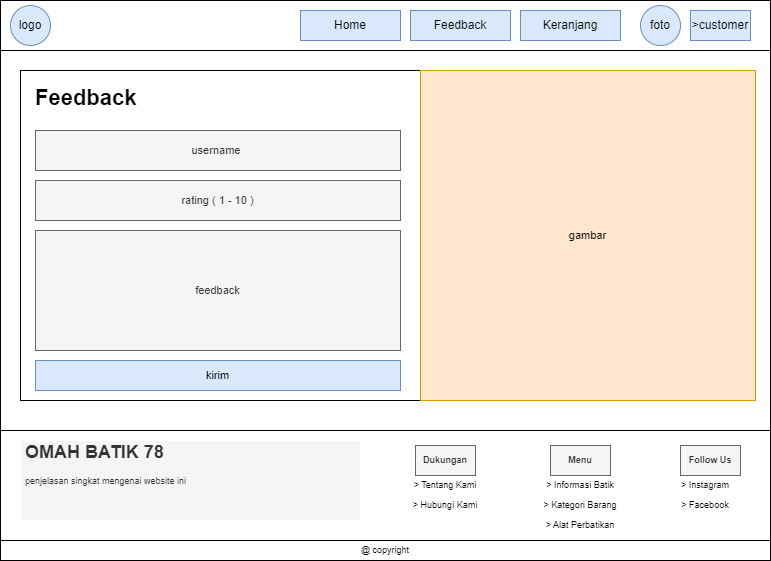

The diagram above was exported from draw.io. Its source (the exported page's mxGraphModel, read from the mxfile embedded in the PNG):
<mxGraphModel dx="868" dy="431" grid="1" gridSize="10" guides="1" tooltips="1" connect="1" arrows="1" fold="1" page="1" pageScale="1" pageWidth="850" pageHeight="1100" math="0" shadow="0">
  <root>
    <mxCell id="0" />
    <mxCell id="1" parent="0" />
    <mxCell id="syVCS6erasYSb00YWG_S-1" value="" style="rounded=0;whiteSpace=wrap;html=1;" parent="1" vertex="1">
      <mxGeometry x="50" y="90" width="770" height="540" as="geometry" />
    </mxCell>
    <mxCell id="syVCS6erasYSb00YWG_S-2" value="" style="rounded=0;whiteSpace=wrap;html=1;" parent="1" vertex="1">
      <mxGeometry x="50" y="90" width="770" height="50" as="geometry" />
    </mxCell>
    <mxCell id="syVCS6erasYSb00YWG_S-3" value="Keranjang" style="text;html=1;strokeColor=#6c8ebf;fillColor=#dae8fc;align=center;verticalAlign=middle;whiteSpace=wrap;rounded=0;" parent="1" vertex="1">
      <mxGeometry x="570" y="100" width="100" height="30" as="geometry" />
    </mxCell>
    <mxCell id="syVCS6erasYSb00YWG_S-4" value="&amp;gt;customer" style="text;html=1;strokeColor=#6c8ebf;fillColor=#dae8fc;align=center;verticalAlign=middle;whiteSpace=wrap;rounded=0;" parent="1" vertex="1">
      <mxGeometry x="740" y="100" width="60" height="30" as="geometry" />
    </mxCell>
    <mxCell id="syVCS6erasYSb00YWG_S-5" value="logo" style="ellipse;whiteSpace=wrap;html=1;aspect=fixed;fillColor=#dae8fc;strokeColor=#6c8ebf;" parent="1" vertex="1">
      <mxGeometry x="60" y="95" width="40" height="40" as="geometry" />
    </mxCell>
    <mxCell id="syVCS6erasYSb00YWG_S-6" value="" style="rounded=0;whiteSpace=wrap;html=1;" parent="1" vertex="1">
      <mxGeometry x="50" y="520" width="770" height="130" as="geometry" />
    </mxCell>
    <mxCell id="syVCS6erasYSb00YWG_S-7" value="Home" style="text;html=1;strokeColor=#6c8ebf;fillColor=#dae8fc;align=center;verticalAlign=middle;whiteSpace=wrap;rounded=0;" parent="1" vertex="1">
      <mxGeometry x="350" y="100" width="100" height="30" as="geometry" />
    </mxCell>
    <mxCell id="syVCS6erasYSb00YWG_S-8" value="" style="rounded=0;whiteSpace=wrap;html=1;" parent="1" vertex="1">
      <mxGeometry x="50" y="630" width="770" height="20" as="geometry" />
    </mxCell>
    <mxCell id="syVCS6erasYSb00YWG_S-9" value="@ copyright" style="text;html=1;strokeColor=none;fillColor=none;align=center;verticalAlign=middle;whiteSpace=wrap;rounded=0;fontSize=9;" parent="1" vertex="1">
      <mxGeometry x="405" y="630" width="60" height="20" as="geometry" />
    </mxCell>
    <mxCell id="syVCS6erasYSb00YWG_S-10" value="&lt;h1&gt;OMAH BATIK 78&lt;/h1&gt;&lt;div&gt;penjelasan singkat mengenai website ini&lt;/div&gt;" style="text;html=1;strokeColor=#FFFFFF;fillColor=#f5f5f5;spacing=5;spacingTop=-20;whiteSpace=wrap;overflow=hidden;rounded=0;fontSize=9;fontColor=#333333;" parent="1" vertex="1">
      <mxGeometry x="70" y="530" width="340" height="80" as="geometry" />
    </mxCell>
    <mxCell id="syVCS6erasYSb00YWG_S-11" value="&lt;b&gt;Menu&lt;/b&gt;" style="text;html=1;strokeColor=#666666;fillColor=#f5f5f5;align=center;verticalAlign=middle;whiteSpace=wrap;rounded=0;fontSize=9;fontColor=#333333;" parent="1" vertex="1">
      <mxGeometry x="600" y="535" width="60" height="30" as="geometry" />
    </mxCell>
    <mxCell id="syVCS6erasYSb00YWG_S-12" value="&lt;b&gt;Dukungan&lt;/b&gt;" style="text;html=1;strokeColor=#666666;fillColor=#f5f5f5;align=center;verticalAlign=middle;whiteSpace=wrap;rounded=0;fontSize=9;fontColor=#333333;" parent="1" vertex="1">
      <mxGeometry x="465" y="535" width="60" height="30" as="geometry" />
    </mxCell>
    <mxCell id="syVCS6erasYSb00YWG_S-13" value="&lt;b&gt;Follow Us&lt;/b&gt;" style="text;html=1;strokeColor=#666666;fillColor=#f5f5f5;align=center;verticalAlign=middle;whiteSpace=wrap;rounded=0;fontSize=9;fontColor=#333333;" parent="1" vertex="1">
      <mxGeometry x="730" y="535" width="60" height="30" as="geometry" />
    </mxCell>
    <mxCell id="syVCS6erasYSb00YWG_S-14" value="&amp;gt; Tentang Kami" style="text;html=1;strokeColor=none;fillColor=none;align=center;verticalAlign=middle;whiteSpace=wrap;rounded=0;fontSize=9;" parent="1" vertex="1">
      <mxGeometry x="460" y="565" width="70" height="20" as="geometry" />
    </mxCell>
    <mxCell id="syVCS6erasYSb00YWG_S-15" value="&amp;gt; Hubungi Kami" style="text;html=1;strokeColor=none;fillColor=none;align=center;verticalAlign=middle;whiteSpace=wrap;rounded=0;fontSize=9;" parent="1" vertex="1">
      <mxGeometry x="460" y="585" width="70" height="20" as="geometry" />
    </mxCell>
    <mxCell id="syVCS6erasYSb00YWG_S-16" value="&amp;gt; Instagram" style="text;html=1;strokeColor=none;fillColor=none;align=center;verticalAlign=middle;whiteSpace=wrap;rounded=0;fontSize=9;" parent="1" vertex="1">
      <mxGeometry x="720" y="565" width="70" height="20" as="geometry" />
    </mxCell>
    <mxCell id="syVCS6erasYSb00YWG_S-17" value="&amp;gt; Facebook" style="text;html=1;strokeColor=none;fillColor=none;align=center;verticalAlign=middle;whiteSpace=wrap;rounded=0;fontSize=9;" parent="1" vertex="1">
      <mxGeometry x="720" y="585" width="70" height="20" as="geometry" />
    </mxCell>
    <mxCell id="syVCS6erasYSb00YWG_S-18" value="&amp;gt; Informasi Batik" style="text;html=1;strokeColor=none;fillColor=none;align=center;verticalAlign=middle;whiteSpace=wrap;rounded=0;fontSize=9;" parent="1" vertex="1">
      <mxGeometry x="590" y="565" width="80" height="20" as="geometry" />
    </mxCell>
    <mxCell id="syVCS6erasYSb00YWG_S-19" value="&amp;gt; Kategori Barang" style="text;html=1;strokeColor=none;fillColor=none;align=center;verticalAlign=middle;whiteSpace=wrap;rounded=0;fontSize=9;" parent="1" vertex="1">
      <mxGeometry x="590" y="585" width="80" height="20" as="geometry" />
    </mxCell>
    <mxCell id="syVCS6erasYSb00YWG_S-20" value="&amp;gt; Alat Perbatikan" style="text;html=1;strokeColor=none;fillColor=none;align=center;verticalAlign=middle;whiteSpace=wrap;rounded=0;fontSize=9;" parent="1" vertex="1">
      <mxGeometry x="590" y="605" width="80" height="20" as="geometry" />
    </mxCell>
    <mxCell id="syVCS6erasYSb00YWG_S-21" value="foto" style="ellipse;whiteSpace=wrap;html=1;aspect=fixed;fillColor=#dae8fc;strokeColor=#6c8ebf;" parent="1" vertex="1">
      <mxGeometry x="690" y="95" width="40" height="40" as="geometry" />
    </mxCell>
    <mxCell id="syVCS6erasYSb00YWG_S-22" value="" style="rounded=0;whiteSpace=wrap;html=1;strokeColor=#000000;fontSize=11;fontColor=#000000;align=left;" parent="1" vertex="1">
      <mxGeometry x="70" y="160" width="400" height="330" as="geometry" />
    </mxCell>
    <mxCell id="syVCS6erasYSb00YWG_S-23" value="&lt;h1&gt;Feedback&lt;/h1&gt;" style="text;html=1;strokeColor=none;fillColor=none;spacing=5;spacingTop=-20;whiteSpace=wrap;overflow=hidden;rounded=0;fontSize=11;fontColor=#000000;" parent="1" vertex="1">
      <mxGeometry x="80" y="170" width="180" height="40" as="geometry" />
    </mxCell>
    <mxCell id="syVCS6erasYSb00YWG_S-26" value="username&amp;nbsp;" style="rounded=0;whiteSpace=wrap;html=1;strokeColor=#666666;fontSize=11;align=center;fillColor=#f5f5f5;fontColor=#333333;" parent="1" vertex="1">
      <mxGeometry x="85" y="220" width="365" height="40" as="geometry" />
    </mxCell>
    <mxCell id="syVCS6erasYSb00YWG_S-27" value="kirim" style="rounded=0;whiteSpace=wrap;html=1;strokeColor=#6c8ebf;fontSize=11;fillColor=#dae8fc;" parent="1" vertex="1">
      <mxGeometry x="85" y="450" width="365" height="30" as="geometry" />
    </mxCell>
    <mxCell id="DyhsrxEX3EJGwrXg31OM-1" value="Feedback" style="text;html=1;strokeColor=#6c8ebf;fillColor=#dae8fc;align=center;verticalAlign=middle;whiteSpace=wrap;rounded=0;" parent="1" vertex="1">
      <mxGeometry x="460" y="100" width="100" height="30" as="geometry" />
    </mxCell>
    <mxCell id="zOMzSf5ngC3kZhqifvhD-1" value="feedback" style="rounded=0;whiteSpace=wrap;html=1;strokeColor=#666666;fontSize=11;align=center;fillColor=#f5f5f5;fontColor=#333333;" parent="1" vertex="1">
      <mxGeometry x="85" y="320" width="365" height="120" as="geometry" />
    </mxCell>
    <mxCell id="zOMzSf5ngC3kZhqifvhD-3" value="rating ( 1 - 10 )" style="rounded=0;whiteSpace=wrap;html=1;strokeColor=#666666;fontSize=11;align=center;fillColor=#f5f5f5;fontColor=#333333;" parent="1" vertex="1">
      <mxGeometry x="85" y="270" width="365" height="40" as="geometry" />
    </mxCell>
    <mxCell id="zOMzSf5ngC3kZhqifvhD-4" value="gambar" style="rounded=0;whiteSpace=wrap;html=1;strokeColor=#d79b00;fontSize=11;align=center;fillColor=#ffe6cc;" parent="1" vertex="1">
      <mxGeometry x="470" y="160" width="335" height="330" as="geometry" />
    </mxCell>
  </root>
</mxGraphModel>